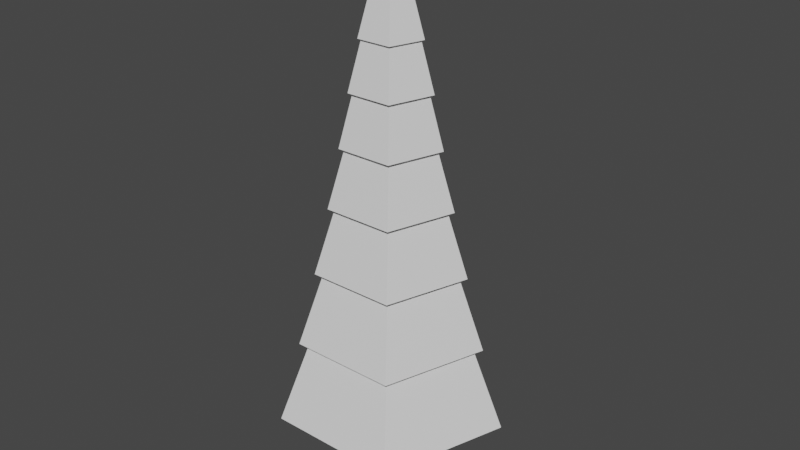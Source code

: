 # Source: tree.blend  (saved by Blender 2.83.18; exported with 4.5.12 LTS)
import bpy
from mathutils import Matrix  # noqa: F401  (used for matrix-valued properties, if any)

bpy.ops.wm.read_factory_settings(use_empty=True)
scene = bpy.context.scene
scene.name = 'Scene'

# ---- collections
col_collection = bpy.data.collections.new('Collection'); scene.collection.children.link(col_collection)

# ---- world
world_world = bpy.data.worlds.new('World'); scene.world = world_world
world_world.use_nodes = True; world_world.node_tree.nodes.clear()
_N = world_world.node_tree.nodes; _L = world_world.node_tree.links
n0 = _N.new('ShaderNodeOutputWorld'); n0.name = 'World Output'; n0.location = (300, 300)
n1 = _N.new('ShaderNodeBackground'); n1.name = 'Background'; n1.location = (10, 300)
n1.inputs[0].default_value = (0.05088, 0.05088, 0.05088, 1.0)
_L.new(n1.outputs[0], n0.inputs[0])
n0.is_active_output = True
world_world.color = (0.05088, 0.05088, 0.05088)
world_world.use_sun_shadow = False
world_world.sun_shadow_jitter_overblur = 0.0

# ---- meshes
me_cylinder_001 = bpy.data.meshes.new('Cylinder.001')
me_cylinder_001.from_pydata([(0.0, 1.0, -1.0), (-6.309e-09, 0.72, 0.4765), (0.9511, 0.309, -1.0), (0.6848, 0.2225, 0.4765), (0.5878, -0.809, -1.0), (0.4232, -0.5825, 0.4765), (-0.5878, -0.809, -1.0), (-0.4232, -0.5825, 0.4765), (-0.9511, 0.309, -1.0), (-0.6848, 0.2225, 0.4765), (-3.09e-09, 0.81, 0.4769), (-8.208e-09, 0.5832, 1.78), (0.7704, 0.2503, 0.4769), (0.5547, 0.1802, 1.78), (0.4761, -0.6553, 0.4769), (0.3428, -0.4718, 1.78), (-0.4761, -0.6553, 0.4769), (-0.3428, -0.4718, 1.78), (-0.7704, 0.2503, 0.4769), (-0.5547, 0.1802, 1.78), (-5.118e-09, 0.6561, 1.781), (-1.034e-08, 0.4724, 2.933), (0.624, 0.2027, 1.781), (0.4493, 0.146, 2.933), (0.3856, -0.5308, 1.781), (0.2777, -0.3822, 2.933), (-0.3856, -0.5308, 1.781), (-0.2777, -0.3822, 2.933), (-0.624, 0.2027, 1.781), (-0.4493, 0.146, 2.933), (-1.044e-08, 0.5314, 2.935), (-1.415e-08, 0.3826, 3.955), (0.5054, 0.1642, 2.935), (0.3639, 0.1182, 3.955), (0.3124, -0.4299, 2.935), (0.2249, -0.3096, 3.955), (-0.3124, -0.4299, 2.935), (-0.2249, -0.3096, 3.955), (-0.5054, 0.1642, 2.935), (-0.3639, 0.1182, 3.955), (-1.228e-08, 0.4305, 3.957), (-1.468e-08, 0.3099, 4.863), (0.4094, 0.133, 3.957), (0.2948, 0.09578, 4.863), (0.253, -0.3483, 3.957), (0.1822, -0.2507, 4.863), (-0.253, -0.3483, 3.957), (-0.1822, -0.2507, 4.863), (-0.4094, 0.133, 3.957), (-0.2948, 0.09578, 4.863), (-1.299e-08, 0.3487, 4.859), (-1.472e-08, 0.2354, 5.708), (0.3316, 0.1077, 4.859), (0.2239, 0.07274, 5.708), (0.2049, -0.2821, 4.859), (0.1384, -0.1904, 5.708), (-0.2049, -0.2821, 4.859), (-0.1384, -0.1904, 5.708), (-0.3316, 0.1077, 4.859), (-0.2239, 0.07274, 5.708), (-1.537e-08, 0.2648, 5.705), (-1.496e-08, 0.1642, 6.441), (0.2519, 0.08183, 5.705), (0.1562, 0.05075, 6.441), (0.1557, -0.2142, 5.705), (0.09653, -0.1329, 6.441), (-0.1557, -0.2142, 5.705), (-0.09653, -0.1329, 6.441), (-0.2519, 0.08183, 5.705), (-0.1562, 0.05075, 6.441), (-0.07128, -0.09811, 6.394), (0.1153, 0.03748, 6.394), (0.07128, -0.09811, 6.394), (-0.1153, 0.03748, 6.394), (7.938e-09, 0.1213, 6.394), (-0.1153, 0.03748, 6.441), (-0.07128, -0.09811, 6.441), (0.07128, -0.09811, 6.441), (-1.183e-08, 0.1213, 6.441), (0.1153, 0.03748, 6.441)], [], [(0, 1, 3, 2), (2, 3, 5, 4), (4, 5, 7, 6), (3, 1, 9, 7, 5), (6, 7, 9, 8), (8, 9, 1, 0), (0, 2, 4, 6, 8), (10, 11, 13, 12), (12, 13, 15, 14), (14, 15, 17, 16), (13, 11, 19, 17, 15), (16, 17, 19, 18), (18, 19, 11, 10), (10, 12, 14, 16, 18), (20, 21, 23, 22), (22, 23, 25, 24), (24, 25, 27, 26), (23, 21, 29, 27, 25), (26, 27, 29, 28), (28, 29, 21, 20), (20, 22, 24, 26, 28), (30, 31, 33, 32), (32, 33, 35, 34), (34, 35, 37, 36), (33, 31, 39, 37, 35), (36, 37, 39, 38), (38, 39, 31, 30), (30, 32, 34, 36, 38), (40, 41, 43, 42), (42, 43, 45, 44), (44, 45, 47, 46), (43, 41, 49, 47, 45), (46, 47, 49, 48), (48, 49, 41, 40), (40, 42, 44, 46, 48), (50, 51, 53, 52), (52, 53, 55, 54), (54, 55, 57, 56), (53, 51, 59, 57, 55), (56, 57, 59, 58), (58, 59, 51, 50), (50, 52, 54, 56, 58), (60, 61, 63, 62), (62, 63, 65, 64), (64, 65, 67, 66), (66, 67, 69, 68), (68, 69, 61, 60), (60, 62, 64, 66, 68), (79, 78, 74, 71), (61, 69, 75, 78), (77, 79, 71, 72), (76, 77, 72, 70), (71, 74, 73, 70, 72), (78, 75, 73, 74), (69, 67, 76, 75), (75, 76, 70, 73), (67, 65, 77, 76), (63, 61, 78, 79), (65, 63, 79, 77)])
_uv = me_cylinder_001.uv_layers.new(name='UVMap')
_uv.uv.foreach_set('vector', [1.0, 0.5, 1.0, 1.0, 0.8, 1.0, 0.8, 0.5, 0.8, 0.5, 0.8, 1.0, 0.6, 1.0, 0.6, 0.5, 0.6, 0.5, 0.6, 1.0, 0.4, 1.0, 0.4, 0.5, 0.4783, 0.3242, 0.25, 0.49, 0.02175, 0.3242, 0.1089, 0.05584, 0.3911, 0.05584, 0.4, 0.5, 0.4, 1.0, 0.2, 1.0, 0.2, 0.5, 0.2, 0.5, 0.2, 1.0, 2.98e-08, 1.0, 2.98e-08, 0.5, 0.75, 0.49, 0.9783, 0.3242, 0.8911, 0.05584, 0.6089, 0.05584, 0.5217, 0.3242, 1.0, 0.5, 1.0, 1.0, 0.8, 1.0, 0.8, 0.5, 0.8, 0.5, 0.8, 1.0, 0.6, 1.0, 0.6, 0.5, 0.6, 0.5, 0.6, 1.0, 0.4, 1.0, 0.4, 0.5, 0.4783, 0.3242, 0.25, 0.49, 0.02175, 0.3242, 0.1089, 0.05584, 0.3911, 0.05584, 0.4, 0.5, 0.4, 1.0, 0.2, 1.0, 0.2, 0.5, 0.2, 0.5, 0.2, 1.0, 2.98e-08, 1.0, 2.98e-08, 0.5, 0.75, 0.49, 0.9783, 0.3242, 0.8911, 0.05584, 0.6089, 0.05584, 0.5217, 0.3242, 1.0, 0.5, 1.0, 1.0, 0.8, 1.0, 0.8, 0.5, 0.8, 0.5, 0.8, 1.0, 0.6, 1.0, 0.6, 0.5, 0.6, 0.5, 0.6, 1.0, 0.4, 1.0, 0.4, 0.5, 0.4783, 0.3242, 0.25, 0.49, 0.02175, 0.3242, 0.1089, 0.05584, 0.3911, 0.05584, 0.4, 0.5, 0.4, 1.0, 0.2, 1.0, 0.2, 0.5, 0.2, 0.5, 0.2, 1.0, 2.98e-08, 1.0, 2.98e-08, 0.5, 0.75, 0.49, 0.9783, 0.3242, 0.8911, 0.05584, 0.6089, 0.05584, 0.5217, 0.3242, 1.0, 0.5, 1.0, 1.0, 0.8, 1.0, 0.8, 0.5, 0.8, 0.5, 0.8, 1.0, 0.6, 1.0, 0.6, 0.5, 0.6, 0.5, 0.6, 1.0, 0.4, 1.0, 0.4, 0.5, 0.4783, 0.3242, 0.25, 0.49, 0.02175, 0.3242, 0.1089, 0.05584, 0.3911, 0.05584, 0.4, 0.5, 0.4, 1.0, 0.2, 1.0, 0.2, 0.5, 0.2, 0.5, 0.2, 1.0, 2.98e-08, 1.0, 2.98e-08, 0.5, 0.75, 0.49, 0.9783, 0.3242, 0.8911, 0.05584, 0.6089, 0.05584, 0.5217, 0.3242, 1.0, 0.5, 1.0, 1.0, 0.8, 1.0, 0.8, 0.5, 0.8, 0.5, 0.8, 1.0, 0.6, 1.0, 0.6, 0.5, 0.6, 0.5, 0.6, 1.0, 0.4, 1.0, 0.4, 0.5, 0.4783, 0.3242, 0.25, 0.49, 0.02175, 0.3242, 0.1089, 0.05584, 0.3911, 0.05584, 0.4, 0.5, 0.4, 1.0, 0.2, 1.0, 0.2, 0.5, 0.2, 0.5, 0.2, 1.0, 2.98e-08, 1.0, 2.98e-08, 0.5, 0.75, 0.49, 0.9783, 0.3242, 0.8911, 0.05584, 0.6089, 0.05584, 0.5217, 0.3242, 1.0, 0.5, 1.0, 1.0, 0.8, 1.0, 0.8, 0.5, 0.8, 0.5, 0.8, 1.0, 0.6, 1.0, 0.6, 0.5, 0.6, 0.5, 0.6, 1.0, 0.4, 1.0, 0.4, 0.5, 0.4783, 0.3242, 0.25, 0.49, 0.02175, 0.3242, 0.1089, 0.05584, 0.3911, 0.05584, 0.4, 0.5, 0.4, 1.0, 0.2, 1.0, 0.2, 0.5, 0.2, 0.5, 0.2, 1.0, 2.98e-08, 1.0, 2.98e-08, 0.5, 0.75, 0.49, 0.9783, 0.3242, 0.8911, 0.05584, 0.6089, 0.05584, 0.5217, 0.3242, 1.0, 0.5, 1.0, 1.0, 0.8, 1.0, 0.8, 0.5, 0.8, 0.5, 0.8, 1.0, 0.6, 1.0, 0.6, 0.5, 0.6, 0.5, 0.6, 1.0, 0.4, 1.0, 0.4, 0.5, 0.4, 0.5, 0.4, 1.0, 0.2, 1.0, 0.2, 0.5, 0.2, 0.5, 0.2, 1.0, 2.98e-08, 1.0, 2.98e-08, 0.5, 0.75, 0.49, 0.9783, 0.3242, 0.8911, 0.05584, 0.6089, 0.05584, 0.5217, 0.3242, 0.8, 1.0, 1.0, 1.0, 1.0, 1.0, 0.8, 1.0, 2.98e-08, 1.0, 0.2, 1.0, 0.2, 1.0, 2.98e-08, 1.0, 0.6, 1.0, 0.8, 1.0, 0.8, 1.0, 0.6, 1.0, 0.4, 1.0, 0.6, 1.0, 0.6, 1.0, 0.4, 1.0, 0.8, 1.0, 2.98e-08, 1.0, 0.2, 1.0, 0.4, 1.0, 0.6, 1.0, 2.98e-08, 1.0, 0.2, 1.0, 0.2, 1.0, 2.98e-08, 1.0, 0.2, 1.0, 0.4, 1.0, 0.4, 1.0, 0.2, 1.0, 0.2, 1.0, 0.4, 1.0, 0.4, 1.0, 0.2, 1.0, 0.4, 1.0, 0.6, 1.0, 0.6, 1.0, 0.4, 1.0, 0.8, 1.0, 1.0, 1.0, 1.0, 1.0, 0.8, 1.0, 0.6, 1.0, 0.8, 1.0, 0.8, 1.0, 0.6, 1.0])
me_cylinder_001.use_remesh_fix_poles = True
me_cylinder_001.use_remesh_preserve_attributes = False
me_cylinder_001.use_mirror_vertex_groups = False
me_cylinder_001.update()
me_cylinder_002 = bpy.data.meshes.new('Cylinder.002')
me_cylinder_002.from_pydata([(0.0, 1.0, -1.362), (0.0, 1.0, 1.241), (0.9511, 0.309, -1.362), (0.9511, 0.309, 1.241), (0.5878, -0.809, -1.362), (0.5878, -0.809, 1.241), (-0.5878, -0.809, -1.362), (-0.5878, -0.809, 1.241), (-0.9511, 0.309, -1.362), (-0.9511, 0.309, 1.241)], [], [(0, 1, 3, 2), (2, 3, 5, 4), (4, 5, 7, 6), (3, 1, 9, 7, 5), (6, 7, 9, 8), (8, 9, 1, 0), (0, 2, 4, 6, 8)])
_uv = me_cylinder_002.uv_layers.new(name='UVMap')
_uv.uv.foreach_set('vector', [1.0, 0.5, 1.0, 1.0, 0.8, 1.0, 0.8, 0.5, 0.8, 0.5, 0.8, 1.0, 0.6, 1.0, 0.6, 0.5, 0.6, 0.5, 0.6, 1.0, 0.4, 1.0, 0.4, 0.5, 0.4783, 0.3242, 0.25, 0.49, 0.02175, 0.3242, 0.1089, 0.05584, 0.3911, 0.05584, 0.4, 0.5, 0.4, 1.0, 0.2, 1.0, 0.2, 0.5, 0.2, 0.5, 0.2, 1.0, 2.98e-08, 1.0, 2.98e-08, 0.5, 0.75, 0.49, 0.9783, 0.3242, 0.8911, 0.05584, 0.6089, 0.05584, 0.5217, 0.3242])
me_cylinder_002.use_remesh_fix_poles = True
me_cylinder_002.use_remesh_preserve_attributes = False
me_cylinder_002.use_mirror_vertex_groups = False
me_cylinder_002.update()
me_cylinder_003 = bpy.data.meshes.new('Cylinder.003')
me_cylinder_003.from_pydata([(0.9511, -0.1761, 1.755), (0.5878, -0.1761, -4.594), (0.3852, -0.1761, 2.832), (0.5791, -0.1761, -1.308), (0.0, -0.1761, 5.678), (-0.9511, -0.1761, 1.755), (-0.5878, -0.1761, -4.594), (-0.3852, -0.1761, 2.832), (-0.5791, -0.1761, -1.308), (0.0, -0.1761, -3.215), (0.306, -0.1761, 2.247), (-2.451e-09, -0.1761, 4.507), (0.46, -0.1761, -1.042), (0.7555, -0.1761, 1.39), (-2.451e-09, -0.1761, -2.557), (0.4669, -0.1761, -3.652), (-0.306, -0.1761, 2.247), (-0.46, -0.1761, -1.042), (-0.7555, -0.1761, 1.39), (-0.4669, -0.1761, -3.652), (0.306, -0.06824, 2.247), (-1.954e-09, -0.06824, 4.507), (0.46, -0.06824, -1.042), (0.7555, -0.06824, 1.39), (-1.954e-09, -0.06824, -2.557), (0.4669, -0.06824, -3.652), (-0.306, -0.06824, 2.247), (-0.46, -0.06824, -1.042), (-0.7555, -0.06824, 1.39), (-0.4669, -0.06824, -3.652), (0.9511, 0.1761, 1.755), (0.5878, 0.1761, -4.594), (0.3852, 0.1761, 2.832), (0.5791, 0.1761, -1.308), (0.0, 0.1761, 5.678), (-0.9511, 0.1761, 1.755), (-0.5878, 0.1761, -4.594), (-0.3852, 0.1761, 2.832), (-0.5791, 0.1761, -1.308), (0.0, 0.1761, -3.215), (0.306, 0.1761, 2.247), (-2.451e-09, 0.1761, 4.507), (0.46, 0.1761, -1.042), (0.7555, 0.1761, 1.39), (-2.451e-09, 0.1761, -2.557), (0.4669, 0.1761, -3.652), (-0.306, 0.1761, 2.247), (-0.46, 0.1761, -1.042), (-0.7555, 0.1761, 1.39), (-0.4669, 0.1761, -3.652), (0.306, 0.06824, 2.247), (-1.954e-09, 0.06824, 4.507), (0.46, 0.06824, -1.042), (0.7555, 0.06824, 1.39), (-1.954e-09, 0.06824, -2.557), (0.4669, 0.06824, -3.652), (-0.306, 0.06824, 2.247), (-0.46, 0.06824, -1.042), (-0.7555, 0.06824, 1.39), (-0.4669, 0.06824, -3.652), (0.0, 0.0, 5.678), (0.9511, 0.0, 1.755), (0.5878, 0.0, -4.594), (0.3852, 0.0, 2.832), (0.5791, 0.0, -1.308), (0.0, 0.0, -3.215), (-0.9511, 0.0, 1.755), (-0.5878, 0.0, -4.594), (-0.3852, 0.0, 2.832), (-0.5791, 0.0, -1.308)], [], [(63, 2, 0, 61), (64, 3, 1, 62), (60, 4, 2, 63), (61, 0, 3, 64), (62, 1, 9, 65), (1, 3, 12, 15), (68, 66, 5, 7), (69, 67, 6, 8), (60, 68, 7, 4), (66, 69, 8, 5), (67, 65, 9, 6), (8, 6, 19, 17), (12, 13, 23, 22), (15, 12, 22, 25), (4, 7, 16, 11), (7, 5, 18, 16), (0, 2, 10, 13), (9, 1, 15, 14), (6, 9, 14, 19), (2, 4, 11, 10), (3, 0, 13, 12), (5, 8, 17, 18), (23, 20, 21, 24, 25, 22), (28, 27, 29, 24, 21, 26), (19, 14, 24, 29), (14, 15, 25, 24), (16, 18, 28, 26), (11, 16, 26, 21), (13, 10, 20, 23), (17, 19, 29, 27), (10, 11, 21, 20), (18, 17, 27, 28), (63, 61, 30, 32), (64, 62, 31, 33), (60, 63, 32, 34), (61, 64, 33, 30), (62, 65, 39, 31), (31, 45, 42, 33), (68, 37, 35, 66), (69, 38, 36, 67), (60, 34, 37, 68), (66, 35, 38, 69), (67, 36, 39, 65), (38, 47, 49, 36), (42, 52, 53, 43), (45, 55, 52, 42), (34, 41, 46, 37), (37, 46, 48, 35), (30, 43, 40, 32), (39, 44, 45, 31), (36, 49, 44, 39), (32, 40, 41, 34), (33, 42, 43, 30), (35, 48, 47, 38), (53, 52, 55, 54, 51, 50), (58, 56, 51, 54, 59, 57), (49, 59, 54, 44), (44, 54, 55, 45), (46, 56, 58, 48), (41, 51, 56, 46), (43, 53, 50, 40), (47, 57, 59, 49), (40, 50, 51, 41), (48, 58, 57, 47)])
_uv = me_cylinder_003.uv_layers.new(name='UVMap')
_uv.uv.foreach_set('vector', [0.9024, 0.75, 0.9024, 1.0, 0.8, 1.0, 0.8, 0.75, 0.7, 0.75, 0.7, 1.0, 0.6, 1.0, 0.6, 0.75, 1.0, 0.75, 1.0, 1.0, 0.9024, 1.0, 0.9024, 0.75, 0.8, 0.75, 0.8, 1.0, 0.7, 1.0, 0.7, 0.75, 0.6, 0.75, 0.6, 1.0, 0.4999, 1.0, 0.4999, 0.75, 0.6, 1.0, 0.7, 1.0, 0.7, 1.0, 0.6, 1.0, 0.9024, 0.75, 0.8, 0.75, 0.8, 1.0, 0.9024, 1.0, 0.7, 0.75, 0.6, 0.75, 0.6, 1.0, 0.7, 1.0, 1.0, 0.75, 0.9024, 0.75, 0.9024, 1.0, 1.0, 1.0, 0.8, 0.75, 0.7, 0.75, 0.7, 1.0, 0.8, 1.0, 0.6, 0.75, 0.4999, 0.75, 0.4999, 1.0, 0.6, 1.0, 0.7, 1.0, 0.6, 1.0, 0.6, 1.0, 0.7, 1.0, 0.7, 1.0, 0.8, 1.0, 0.8, 1.0, 0.7, 1.0, 0.6, 1.0, 0.7, 1.0, 0.7, 1.0, 0.6, 1.0, 1.0, 1.0, 0.9024, 1.0, 0.9024, 1.0, 1.0, 1.0, 0.9024, 1.0, 0.8, 1.0, 0.8, 1.0, 0.9024, 1.0, 0.8, 1.0, 0.9024, 1.0, 0.9024, 1.0, 0.8, 1.0, 0.4999, 1.0, 0.6, 1.0, 0.6, 1.0, 0.4999, 1.0, 0.6, 1.0, 0.4999, 1.0, 0.4999, 1.0, 0.6, 1.0, 0.9024, 1.0, 1.0, 1.0, 1.0, 1.0, 0.9024, 1.0, 0.7, 1.0, 0.8, 1.0, 0.8, 1.0, 0.7, 1.0, 0.8, 1.0, 0.7, 1.0, 0.7, 1.0, 0.8, 1.0, 0.4783, 0.3242, 0.3614, 0.4091, 0.25, 0.49, 0.2499, 0.05584, 0.3911, 0.05584, 0.4347, 0.19, 0.4783, 0.3242, 0.4347, 0.19, 0.3911, 0.05584, 0.2499, 0.05584, 0.25, 0.49, 0.3614, 0.4091, 0.6, 1.0, 0.4999, 1.0, 0.4999, 1.0, 0.6, 1.0, 0.4999, 1.0, 0.6, 1.0, 0.6, 1.0, 0.4999, 1.0, 0.9024, 1.0, 0.8, 1.0, 0.8, 1.0, 0.9024, 1.0, 1.0, 1.0, 0.9024, 1.0, 0.9024, 1.0, 1.0, 1.0, 0.8, 1.0, 0.9024, 1.0, 0.9024, 1.0, 0.8, 1.0, 0.7, 1.0, 0.6, 1.0, 0.6, 1.0, 0.7, 1.0, 0.9024, 1.0, 1.0, 1.0, 1.0, 1.0, 0.9024, 1.0, 0.8, 1.0, 0.7, 1.0, 0.7, 1.0, 0.8, 1.0, 0.9024, 0.75, 0.8, 0.75, 0.8, 1.0, 0.9024, 1.0, 0.7, 0.75, 0.6, 0.75, 0.6, 1.0, 0.7, 1.0, 1.0, 0.75, 0.9024, 0.75, 0.9024, 1.0, 1.0, 1.0, 0.8, 0.75, 0.7, 0.75, 0.7, 1.0, 0.8, 1.0, 0.6, 0.75, 0.4999, 0.75, 0.4999, 1.0, 0.6, 1.0, 0.6, 1.0, 0.6, 1.0, 0.7, 1.0, 0.7, 1.0, 0.9024, 0.75, 0.9024, 1.0, 0.8, 1.0, 0.8, 0.75, 0.7, 0.75, 0.7, 1.0, 0.6, 1.0, 0.6, 0.75, 1.0, 0.75, 1.0, 1.0, 0.9024, 1.0, 0.9024, 0.75, 0.8, 0.75, 0.8, 1.0, 0.7, 1.0, 0.7, 0.75, 0.6, 0.75, 0.6, 1.0, 0.4999, 1.0, 0.4999, 0.75, 0.7, 1.0, 0.7, 1.0, 0.6, 1.0, 0.6, 1.0, 0.7, 1.0, 0.7, 1.0, 0.8, 1.0, 0.8, 1.0, 0.6, 1.0, 0.6, 1.0, 0.7, 1.0, 0.7, 1.0, 1.0, 1.0, 1.0, 1.0, 0.9024, 1.0, 0.9024, 1.0, 0.9024, 1.0, 0.9024, 1.0, 0.8, 1.0, 0.8, 1.0, 0.8, 1.0, 0.8, 1.0, 0.9024, 1.0, 0.9024, 1.0, 0.4999, 1.0, 0.4999, 1.0, 0.6, 1.0, 0.6, 1.0, 0.6, 1.0, 0.6, 1.0, 0.4999, 1.0, 0.4999, 1.0, 0.9024, 1.0, 0.9024, 1.0, 1.0, 1.0, 1.0, 1.0, 0.7, 1.0, 0.7, 1.0, 0.8, 1.0, 0.8, 1.0, 0.8, 1.0, 0.8, 1.0, 0.7, 1.0, 0.7, 1.0, 0.4783, 0.3242, 0.4347, 0.19, 0.3911, 0.05584, 0.2499, 0.05584, 0.25, 0.49, 0.3614, 0.4091, 0.4783, 0.3242, 0.3614, 0.4091, 0.25, 0.49, 0.2499, 0.05584, 0.3911, 0.05584, 0.4347, 0.19, 0.6, 1.0, 0.6, 1.0, 0.4999, 1.0, 0.4999, 1.0, 0.4999, 1.0, 0.4999, 1.0, 0.6, 1.0, 0.6, 1.0, 0.9024, 1.0, 0.9024, 1.0, 0.8, 1.0, 0.8, 1.0, 1.0, 1.0, 1.0, 1.0, 0.9024, 1.0, 0.9024, 1.0, 0.8, 1.0, 0.8, 1.0, 0.9024, 1.0, 0.9024, 1.0, 0.7, 1.0, 0.7, 1.0, 0.6, 1.0, 0.6, 1.0, 0.9024, 1.0, 0.9024, 1.0, 1.0, 1.0, 1.0, 1.0, 0.8, 1.0, 0.8, 1.0, 0.7, 1.0, 0.7, 1.0])
me_cylinder_003.use_remesh_fix_poles = True
me_cylinder_003.use_remesh_preserve_attributes = False
me_cylinder_003.use_mirror_vertex_groups = False
me_cylinder_003.update()
me_cube_001 = bpy.data.meshes.new('Cube.001')
me_cube_001.from_pydata([(-1.0, -1.0, -1.0), (-1.0, -1.0, 1.0), (-1.0, 1.0, -1.0), (-1.0, 1.0, 1.0), (1.0, -1.0, -1.0), (1.0, -1.0, 1.0), (1.0, 1.0, -1.0), (1.0, 1.0, 1.0)], [], [(0, 1, 3, 2), (2, 3, 7, 6), (6, 7, 5, 4), (4, 5, 1, 0), (2, 6, 4, 0), (7, 3, 1, 5)])
_uv = me_cube_001.uv_layers.new(name='UVMap')
_uv.uv.foreach_set('vector', [0.375, 0.0, 0.625, 0.0, 0.625, 0.25, 0.375, 0.25, 0.375, 0.25, 0.625, 0.25, 0.625, 0.5, 0.375, 0.5, 0.375, 0.5, 0.625, 0.5, 0.625, 0.75, 0.375, 0.75, 0.375, 0.75, 0.625, 0.75, 0.625, 1.0, 0.375, 1.0, 0.125, 0.5, 0.375, 0.5, 0.375, 0.75, 0.125, 0.75, 0.625, 0.5, 0.875, 0.5, 0.875, 0.75, 0.625, 0.75])
me_cube_001.use_remesh_fix_poles = True
me_cube_001.use_remesh_preserve_attributes = False
me_cube_001.use_mirror_vertex_groups = False
me_cube_001.update()

# ---- objects
ob_cylinder = bpy.data.objects.new('Cylinder', me_cylinder_001)
ob_cylinder_001 = bpy.data.objects.new('Cylinder.001', me_cylinder_002)
ob_cylinder_002 = bpy.data.objects.new('Cylinder.002', me_cylinder_003)
ob_cube = bpy.data.objects.new('Cube', me_cube_001)

# ---- transforms, parenting, visibility, modifiers, constraints
ob_cylinder.location = (0.0, 0.0, 0.5092)
ob_cylinder.scale = (0.66, 0.66, 0.33)
ob_cylinder.lineart.crease_threshold = 0.0
ob_cylinder_001.location = (0.0, 0.0, 0.02414)
ob_cylinder_001.scale = (0.2583, 0.2583, 0.2583)
ob_cylinder_001.lineart.crease_threshold = 0.0
ob_cylinder_002.location = (0.0, 0.0, 2.807)
ob_cylinder_002.scale = (0.1521, 0.1521, 0.02678)
ob_cylinder_002.lineart.crease_threshold = 0.0
ob_cube.location = (0.0, 0.0, 2.649)
ob_cube.scale = (0.02281, 0.02281, 0.07503)
ob_cube.lineart.crease_threshold = 0.0

# ---- collection membership
col_collection.objects.link(ob_cylinder)
col_collection.objects.link(ob_cylinder_001)
col_collection.objects.link(ob_cylinder_002)
col_collection.objects.link(ob_cube)

# ---- scene / render settings (as saved in the file)
scene.frame_start = 1; scene.frame_end = 250; scene.frame_set(1)
scene.render.engine = 'BLENDER_EEVEE_NEXT'
scene.cycles.use_denoising = False
scene.cycles.samples = 128
scene.cycles.sampling_pattern = 'TABULATED_SOBOL'
scene.cycles.use_adaptive_sampling = False
scene.cycles.use_light_tree = False
scene.view_settings.view_transform = 'Filmic'
bpy.context.view_layer.update()

# ---- added for rendering (the .blend has no active camera and no usable light): camera, sun
cam_auto = bpy.data.cameras.new('AutoCamera')
cam_auto.lens = 50.0
cam_auto.sensor_width = 36.0
cam_auto.clip_end = 1000.0
ob_auto_camera = bpy.data.objects.new('AutoCamera', cam_auto)
scene.collection.objects.link(ob_auto_camera)
ob_auto_camera.location = (3.43782, -4.06236, 4.06617)
ob_auto_camera.rotation_euler = (1.09748, -7.21219e-08, 0.694738)
scene.camera = ob_auto_camera
light_auto_sun = bpy.data.lights.new('AutoSun', 'SUN')
light_auto_sun.energy = 3.0
light_auto_sun.angle = 0.0523599
ob_auto_sun = bpy.data.objects.new('AutoSun', light_auto_sun)
scene.collection.objects.link(ob_auto_sun)
ob_auto_sun.rotation_euler = (0.872665, 0.174533, 0.523599)
bpy.context.view_layer.update()
